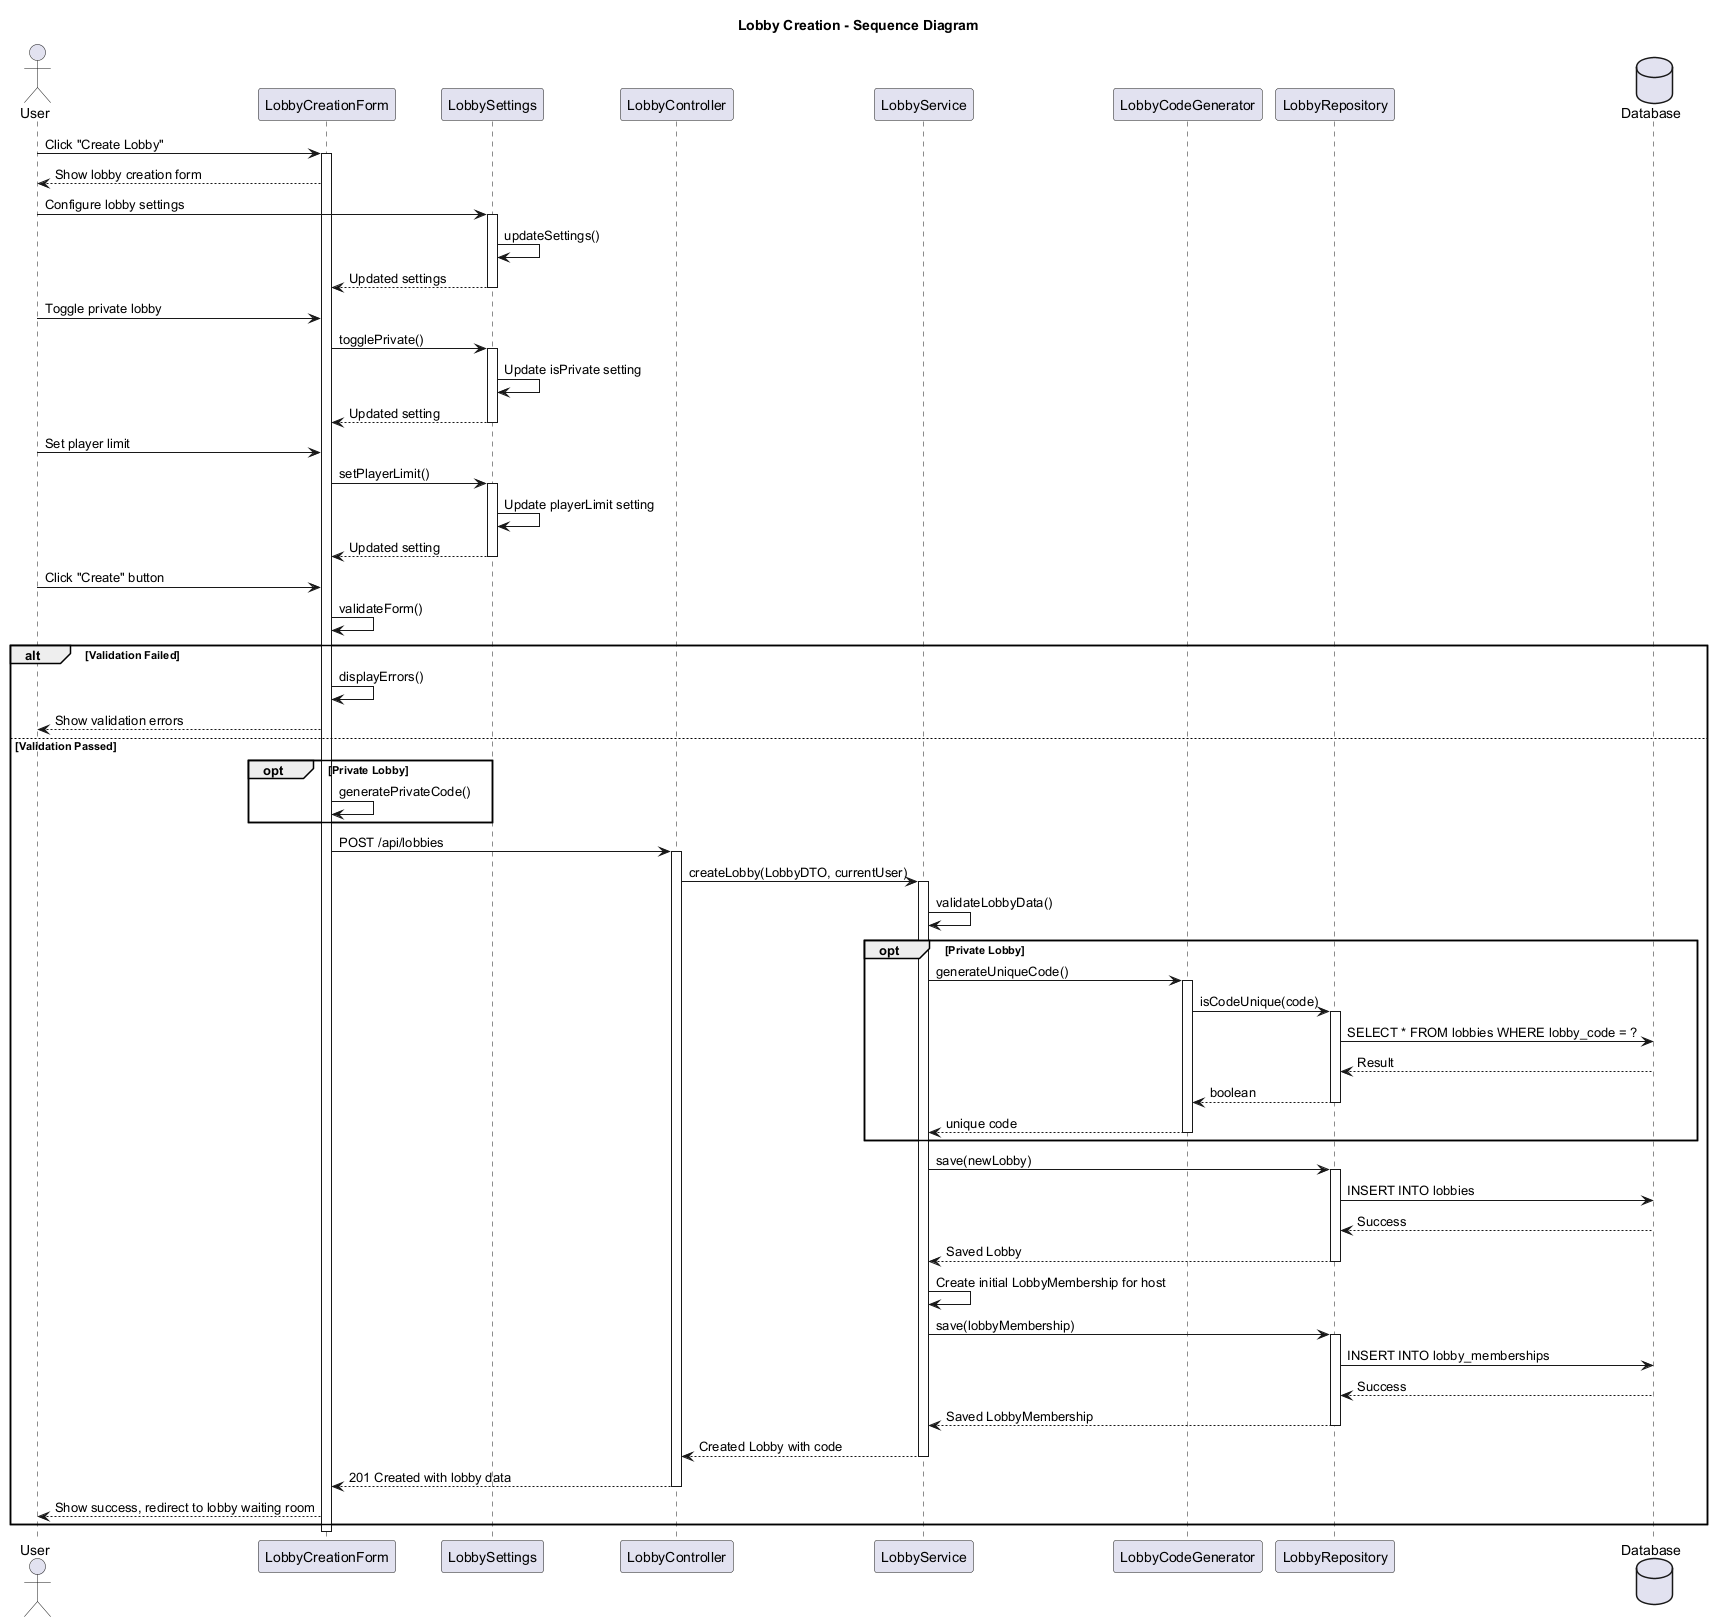

The diagram above was rendered by PlantUML. Its source (embedded in the PNG):
@startuml
title Lobby Creation - Sequence Diagram

actor "User" as User
participant "LobbyCreationForm" as Form
participant "LobbySettings" as Settings
participant "LobbyController" as Controller
participant "LobbyService" as Service
participant "LobbyCodeGenerator" as CodeGen
participant "LobbyRepository" as Repo
database "Database" as DB

User -> Form: Click "Create Lobby"
activate Form
Form --> User: Show lobby creation form

User -> Settings: Configure lobby settings
activate Settings
Settings -> Settings: updateSettings()
Settings --> Form: Updated settings
deactivate Settings

User -> Form: Toggle private lobby
Form -> Settings: togglePrivate()
activate Settings
Settings -> Settings: Update isPrivate setting
Settings --> Form: Updated setting
deactivate Settings

User -> Form: Set player limit
Form -> Settings: setPlayerLimit()
activate Settings
Settings -> Settings: Update playerLimit setting
Settings --> Form: Updated setting
deactivate Settings

User -> Form: Click "Create" button
Form -> Form: validateForm()

alt Validation Failed
    Form -> Form: displayErrors()
    Form --> User: Show validation errors
else Validation Passed
    opt Private Lobby
        Form -> Form: generatePrivateCode()
    end
    
    Form -> Controller: POST /api/lobbies
    activate Controller
    Controller -> Service: createLobby(LobbyDTO, currentUser)
    activate Service
    
    Service -> Service: validateLobbyData()
    
    opt Private Lobby
        Service -> CodeGen: generateUniqueCode()
        activate CodeGen
        CodeGen -> Repo: isCodeUnique(code)
        activate Repo
        Repo -> DB: SELECT * FROM lobbies WHERE lobby_code = ?
        DB --> Repo: Result
        Repo --> CodeGen: boolean
        deactivate Repo
        CodeGen --> Service: unique code
        deactivate CodeGen
    end
    
    Service -> Repo: save(newLobby)
    activate Repo
    Repo -> DB: INSERT INTO lobbies
    DB --> Repo: Success
    Repo --> Service: Saved Lobby
    deactivate Repo
    
    Service -> Service: Create initial LobbyMembership for host
    Service -> Repo: save(lobbyMembership)
    activate Repo
    Repo -> DB: INSERT INTO lobby_memberships
    DB --> Repo: Success
    Repo --> Service: Saved LobbyMembership
    deactivate Repo
    
    Service --> Controller: Created Lobby with code
    deactivate Service
    Controller --> Form: 201 Created with lobby data
    deactivate Controller
    
    Form --> User: Show success, redirect to lobby waiting room
end

deactivate Form

@enduml